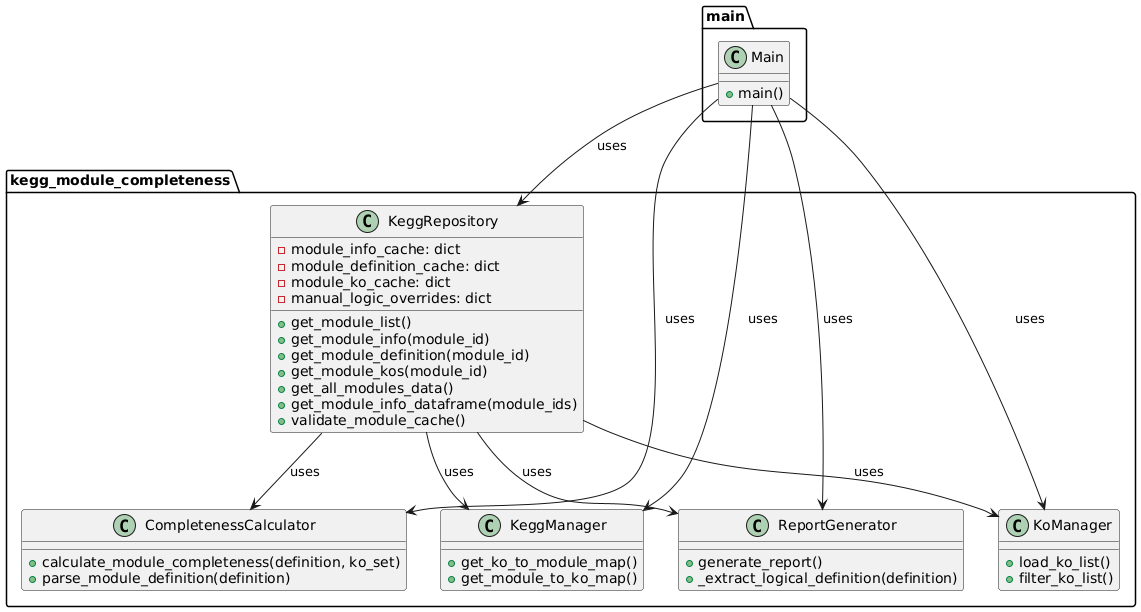

The diagram above was rendered by PlantUML. Its source (embedded in the PNG):
@startuml
package kegg_module_completeness {
    class KeggRepository {
        - module_info_cache: dict
        - module_definition_cache: dict
        - module_ko_cache: dict
        - manual_logic_overrides: dict
        + get_module_list()
        + get_module_info(module_id)
        + get_module_definition(module_id)
        + get_module_kos(module_id)
        + get_all_modules_data()
        + get_module_info_dataframe(module_ids)
        + validate_module_cache()
    }

    class CompletenessCalculator {
        + calculate_module_completeness(definition, ko_set)
        + parse_module_definition(definition)
    }

    class KeggManager {
        + get_ko_to_module_map()
        + get_module_to_ko_map()
    }

    class ReportGenerator {
        + generate_report()
        + _extract_logical_definition(definition)
    }

    class KoManager {
        + load_ko_list()
        + filter_ko_list()
    }
}

package main {
    class Main {
        + main()
    }
}

' Relationships
KeggRepository --> CompletenessCalculator : uses
KeggRepository --> KeggManager : uses
KeggRepository --> ReportGenerator : uses
KeggRepository --> KoManager : uses
Main --> KeggRepository : uses
Main --> CompletenessCalculator : uses
Main --> ReportGenerator : uses
Main --> KeggManager : uses
Main --> KoManager : uses
@enduml